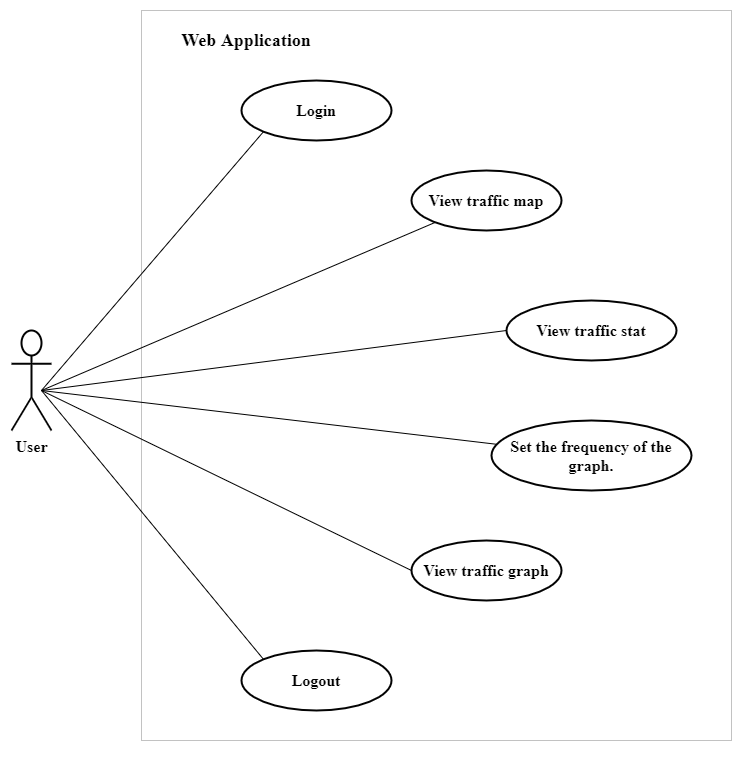

The diagram above was exported from draw.io. Its source (the exported page's mxGraphModel, read from the mxfile embedded in the PNG):
<mxGraphModel dx="1874" dy="1701" grid="1" gridSize="10" guides="1" tooltips="1" connect="1" arrows="1" fold="1" page="1" pageScale="1" pageWidth="850" pageHeight="1100" math="0" shadow="0">
  <root>
    <mxCell id="0" />
    <mxCell id="1" parent="0" />
    <mxCell id="EfSy-uxFwypO_B1RoJMN-1" value="" style="rounded=0;whiteSpace=wrap;html=1;strokeColor=#C2C2C2;" parent="1" vertex="1">
      <mxGeometry x="100" y="-240" width="590" height="730" as="geometry" />
    </mxCell>
    <mxCell id="EfSy-uxFwypO_B1RoJMN-2" value="&lt;b&gt;&lt;font face=&quot;Times New Roman&quot; style=&quot;font-size: 16px&quot;&gt;User&lt;/font&gt;&lt;/b&gt;" style="shape=umlActor;verticalLabelPosition=bottom;verticalAlign=top;html=1;outlineConnect=0;strokeColor=#030303;strokeWidth=2;" parent="1" vertex="1">
      <mxGeometry x="-30" y="80" width="40" height="100" as="geometry" />
    </mxCell>
    <mxCell id="EfSy-uxFwypO_B1RoJMN-8" value="&lt;font face=&quot;Times New Roman&quot; size=&quot;1&quot;&gt;&lt;b style=&quot;font-size: 18px&quot;&gt;Web Application&lt;/b&gt;&lt;/font&gt;" style="text;html=1;strokeColor=none;fillColor=none;align=center;verticalAlign=middle;whiteSpace=wrap;rounded=0;" parent="1" vertex="1">
      <mxGeometry x="130" y="-220" width="150" height="20" as="geometry" />
    </mxCell>
    <mxCell id="EfSy-uxFwypO_B1RoJMN-9" value="&lt;font face=&quot;Times New Roman&quot; size=&quot;1&quot;&gt;&lt;b style=&quot;font-size: 16px&quot;&gt;Login&lt;/b&gt;&lt;/font&gt;" style="ellipse;whiteSpace=wrap;html=1;strokeColor=#030303;strokeWidth=2;" parent="1" vertex="1">
      <mxGeometry x="200" y="-170" width="150" height="60" as="geometry" />
    </mxCell>
    <mxCell id="EfSy-uxFwypO_B1RoJMN-10" value="&lt;font face=&quot;Times New Roman&quot;&gt;&lt;span style=&quot;font-size: 16px&quot;&gt;&lt;b&gt;View traffic map&lt;/b&gt;&lt;/span&gt;&lt;/font&gt;&lt;span style=&quot;color: rgba(0 , 0 , 0 , 0) ; font-family: monospace ; font-size: 0px&quot;&gt;%3CmxGraphModel%3E%3Croot%3E%3CmxCell%20id%3D%220%22%2F%3E%3CmxCell%20id%3D%221%22%20parent%3D%220%22%2F%3E%3CmxCell%20id%3D%222%22%20value%3D%22%26lt%3Bfont%20face%3D%26quot%3BTimes%20New%20Roman%26quot%3B%20size%3D%26quot%3B1%26quot%3B%26gt%3B%26lt%3Bb%20style%3D%26quot%3Bfont-size%3A%2016px%26quot%3B%26gt%3BLogin%26lt%3B%2Fb%26gt%3B%26lt%3B%2Ffont%26gt%3B%22%20style%3D%22ellipse%3BwhiteSpace%3Dwrap%3Bhtml%3D1%3BstrokeColor%3D%23030303%3BstrokeWidth%3D2%3B%22%20vertex%3D%221%22%20parent%3D%221%22%3E%3CmxGeometry%20x%3D%22180%22%20y%3D%22-180%22%20width%3D%22150%22%20height%3D%2260%22%20as%3D%22geometry%22%2F%3E%3C%2FmxCell%3E%3C%2Froot%3E%3C%2FmxGraphModel%3E&lt;/span&gt;" style="ellipse;whiteSpace=wrap;html=1;strokeColor=#030303;strokeWidth=2;" parent="1" vertex="1">
      <mxGeometry x="370" y="-80" width="150" height="60" as="geometry" />
    </mxCell>
    <mxCell id="EfSy-uxFwypO_B1RoJMN-11" value="&lt;font face=&quot;Times New Roman&quot; size=&quot;1&quot;&gt;&lt;b style=&quot;font-size: 16px&quot;&gt;View traffic stat&lt;/b&gt;&lt;/font&gt;" style="ellipse;whiteSpace=wrap;html=1;strokeColor=#030303;strokeWidth=2;" parent="1" vertex="1">
      <mxGeometry x="465" y="50" width="170" height="60" as="geometry" />
    </mxCell>
    <mxCell id="EfSy-uxFwypO_B1RoJMN-12" value="&lt;font face=&quot;Times New Roman&quot;&gt;&lt;span style=&quot;font-size: 16px&quot;&gt;&lt;b&gt;View traffic graph&lt;/b&gt;&lt;/span&gt;&lt;/font&gt;" style="ellipse;whiteSpace=wrap;html=1;strokeColor=#030303;strokeWidth=2;" parent="1" vertex="1">
      <mxGeometry x="370" y="290" width="150" height="60" as="geometry" />
    </mxCell>
    <mxCell id="EfSy-uxFwypO_B1RoJMN-14" value="&lt;font face=&quot;Times New Roman&quot;&gt;&lt;span style=&quot;font-size: 16px&quot;&gt;&lt;b&gt;Logout&lt;/b&gt;&lt;/span&gt;&lt;/font&gt;" style="ellipse;whiteSpace=wrap;html=1;strokeColor=#030303;strokeWidth=2;" parent="1" vertex="1">
      <mxGeometry x="200" y="400" width="150" height="60" as="geometry" />
    </mxCell>
    <mxCell id="EfSy-uxFwypO_B1RoJMN-15" value="&lt;font face=&quot;Times New Roman&quot;&gt;&lt;span style=&quot;font-size: 16px&quot;&gt;&lt;b&gt;Set the frequency of the graph.&lt;/b&gt;&lt;/span&gt;&lt;/font&gt;" style="ellipse;whiteSpace=wrap;html=1;strokeColor=#030303;strokeWidth=2;" parent="1" vertex="1">
      <mxGeometry x="450" y="170" width="200" height="70" as="geometry" />
    </mxCell>
    <mxCell id="EfSy-uxFwypO_B1RoJMN-16" value="" style="endArrow=none;html=1;entryX=0;entryY=1;entryDx=0;entryDy=0;" parent="1" target="EfSy-uxFwypO_B1RoJMN-9" edge="1">
      <mxGeometry width="50" height="50" relative="1" as="geometry">
        <mxPoint y="140" as="sourcePoint" />
        <mxPoint x="510" y="60" as="targetPoint" />
        <Array as="points">
          <mxPoint y="140" />
        </Array>
      </mxGeometry>
    </mxCell>
    <mxCell id="EfSy-uxFwypO_B1RoJMN-17" value="" style="endArrow=none;html=1;" parent="1" target="EfSy-uxFwypO_B1RoJMN-10" edge="1">
      <mxGeometry width="50" height="50" relative="1" as="geometry">
        <mxPoint y="140" as="sourcePoint" />
        <mxPoint x="265" y="-99.99999999999977" as="targetPoint" />
        <Array as="points" />
      </mxGeometry>
    </mxCell>
    <mxCell id="EfSy-uxFwypO_B1RoJMN-18" value="" style="endArrow=none;html=1;entryX=0;entryY=0.5;entryDx=0;entryDy=0;" parent="1" target="EfSy-uxFwypO_B1RoJMN-11" edge="1">
      <mxGeometry width="50" height="50" relative="1" as="geometry">
        <mxPoint y="140" as="sourcePoint" />
        <mxPoint x="275" y="-89.99999999999977" as="targetPoint" />
        <Array as="points" />
      </mxGeometry>
    </mxCell>
    <mxCell id="EfSy-uxFwypO_B1RoJMN-20" value="" style="endArrow=none;html=1;" parent="1" target="EfSy-uxFwypO_B1RoJMN-15" edge="1">
      <mxGeometry width="50" height="50" relative="1" as="geometry">
        <mxPoint y="140" as="sourcePoint" />
        <mxPoint x="285" y="-79.99999999999977" as="targetPoint" />
        <Array as="points" />
      </mxGeometry>
    </mxCell>
    <mxCell id="EfSy-uxFwypO_B1RoJMN-21" value="" style="endArrow=none;html=1;entryX=0;entryY=0.5;entryDx=0;entryDy=0;" parent="1" target="EfSy-uxFwypO_B1RoJMN-12" edge="1">
      <mxGeometry width="50" height="50" relative="1" as="geometry">
        <mxPoint y="140" as="sourcePoint" />
        <mxPoint x="295" y="-69.99999999999977" as="targetPoint" />
        <Array as="points">
          <mxPoint y="140" />
        </Array>
      </mxGeometry>
    </mxCell>
    <mxCell id="EfSy-uxFwypO_B1RoJMN-22" value="" style="endArrow=none;html=1;entryX=0;entryY=0;entryDx=0;entryDy=0;" parent="1" target="EfSy-uxFwypO_B1RoJMN-14" edge="1">
      <mxGeometry width="50" height="50" relative="1" as="geometry">
        <mxPoint y="140" as="sourcePoint" />
        <mxPoint x="305" y="-59.99999999999977" as="targetPoint" />
        <Array as="points">
          <mxPoint y="140" />
        </Array>
      </mxGeometry>
    </mxCell>
    <mxCell id="EfSy-uxFwypO_B1RoJMN-23" style="edgeStyle=orthogonalEdgeStyle;rounded=0;orthogonalLoop=1;jettySize=auto;html=1;exitX=0.5;exitY=1;exitDx=0;exitDy=0;" parent="1" source="EfSy-uxFwypO_B1RoJMN-1" target="EfSy-uxFwypO_B1RoJMN-1" edge="1">
      <mxGeometry relative="1" as="geometry" />
    </mxCell>
  </root>
</mxGraphModel>